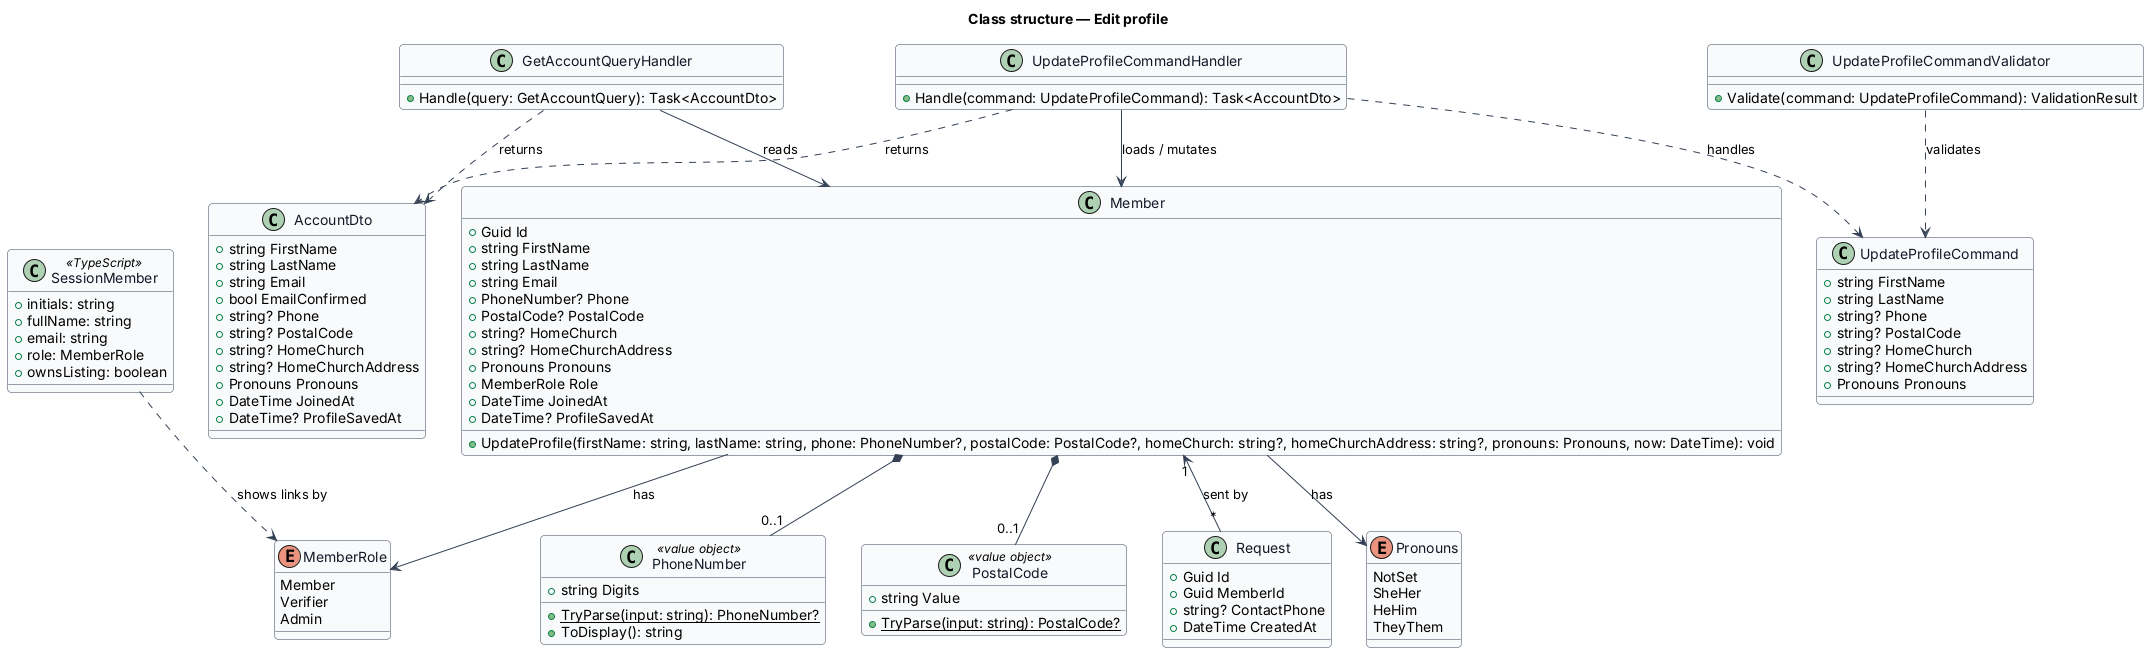

The diagram above was rendered by PlantUML. Its source (embedded in the PNG):
@startuml
' --- shared skin header ---
skinparam backgroundColor #FFFFFF
skinparam shadowing false
skinparam roundcorner 8
skinparam defaultFontName Arial
skinparam ArrowColor #344054
skinparam class {
  BorderColor #344054
  FontColor #101828
  BackgroundColor #F9FAFB
}
' --------------------------
title Class structure — Edit profile


enum Pronouns {
  NotSet
  SheHer
  HeHim
  TheyThem
}

enum MemberRole {
  Member
  Verifier
  Admin
}

class Member {
  +Guid Id
  +string FirstName
  +string LastName
  +string Email
  +PhoneNumber? Phone
  +PostalCode? PostalCode
  +string? HomeChurch
  +string? HomeChurchAddress
  +Pronouns Pronouns
  +MemberRole Role
  +DateTime JoinedAt
  +DateTime? ProfileSavedAt
  +UpdateProfile(firstName: string, lastName: string, phone: PhoneNumber?, postalCode: PostalCode?, homeChurch: string?, homeChurchAddress: string?, pronouns: Pronouns, now: DateTime): void
}

class PhoneNumber <<value object>> {
  +string Digits
  +{static} TryParse(input: string): PhoneNumber?
  +ToDisplay(): string
}

class PostalCode <<value object>> {
  +string Value
  +{static} TryParse(input: string): PostalCode?
}

class Request {
  +Guid Id
  +Guid MemberId
  +string? ContactPhone
  +DateTime CreatedAt
}

class UpdateProfileCommand {
  +string FirstName
  +string LastName
  +string? Phone
  +string? PostalCode
  +string? HomeChurch
  +string? HomeChurchAddress
  +Pronouns Pronouns
}

class UpdateProfileCommandValidator {
  +Validate(command: UpdateProfileCommand): ValidationResult
}

class UpdateProfileCommandHandler {
  +Handle(command: UpdateProfileCommand): Task<AccountDto>
}

class GetAccountQueryHandler {
  +Handle(query: GetAccountQuery): Task<AccountDto>
}

class AccountDto {
  +string FirstName
  +string LastName
  +string Email
  +bool EmailConfirmed
  +string? Phone
  +string? PostalCode
  +string? HomeChurch
  +string? HomeChurchAddress
  +Pronouns Pronouns
  +DateTime JoinedAt
  +DateTime? ProfileSavedAt
}

class SessionMember <<TypeScript>> {
  +initials: string
  +fullName: string
  +email: string
  +role: MemberRole
  +ownsListing: boolean
}

UpdateProfileCommandHandler ..> UpdateProfileCommand : handles
UpdateProfileCommandValidator ..> UpdateProfileCommand : validates
UpdateProfileCommandHandler --> Member : loads / mutates
UpdateProfileCommandHandler ..> AccountDto : returns
GetAccountQueryHandler ..> AccountDto : returns
GetAccountQueryHandler --> Member : reads
Member *-- "0..1" PhoneNumber
Member *-- "0..1" PostalCode
Member --> Pronouns : has
Member --> MemberRole : has
Member "1" <-- "*" Request : sent by
SessionMember ..> MemberRole : shows links by
@enduml